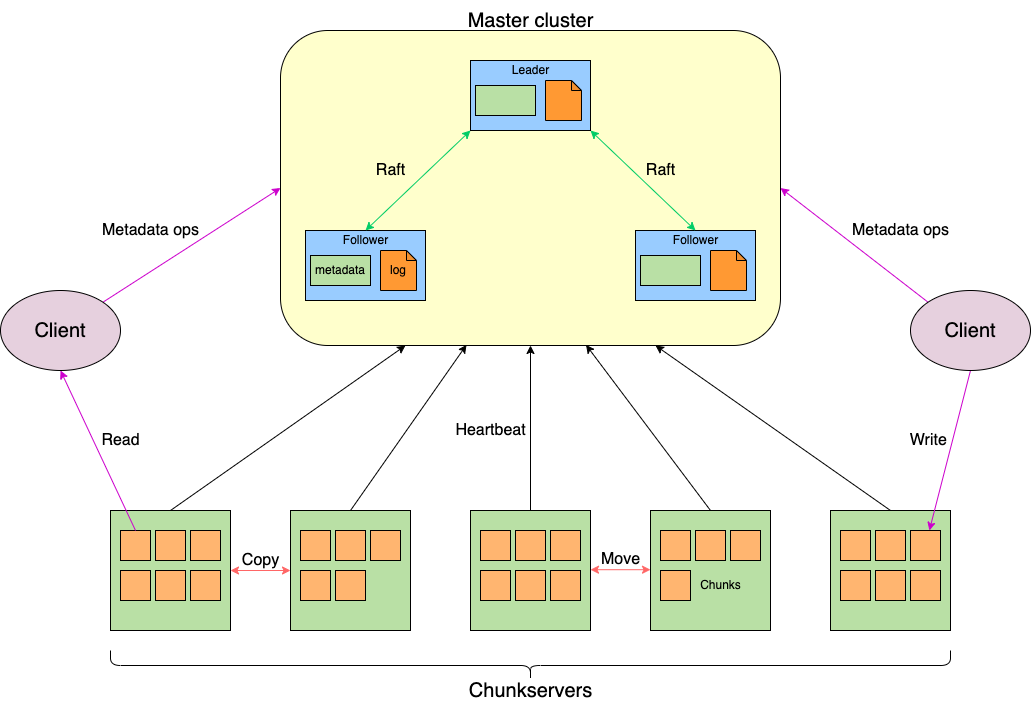

The diagram above was exported from draw.io. Its source (the exported page's mxGraphModel, read from the mxfile embedded in the PNG):
<mxGraphModel dx="1371" dy="880" grid="1" gridSize="10" guides="1" tooltips="1" connect="1" arrows="1" fold="1" page="1" pageScale="1" pageWidth="827" pageHeight="1169" math="0" shadow="0">
  <root>
    <mxCell id="0" />
    <mxCell id="1" parent="0" />
    <mxCell id="KptvB2DsQzEx3fyyaa2G-2" value="" style="group" parent="1" vertex="1" connectable="0">
      <mxGeometry x="140" y="630" width="840" height="210" as="geometry" />
    </mxCell>
    <mxCell id="KptvB2DsQzEx3fyyaa2G-3" value="" style="rounded=0;whiteSpace=wrap;html=1;fillColor=#B9E0A5;" parent="KptvB2DsQzEx3fyyaa2G-2" diagramCategory="general" diagramName="Rectangle" vertex="1">
      <mxGeometry x="540" width="120" height="120" as="geometry" />
    </mxCell>
    <mxCell id="KptvB2DsQzEx3fyyaa2G-4" value="" style="rounded=0;whiteSpace=wrap;html=1;fillColor=#B9E0A5;" parent="KptvB2DsQzEx3fyyaa2G-2" diagramCategory="general" diagramName="Rectangle" vertex="1">
      <mxGeometry x="360" width="120" height="120" as="geometry" />
    </mxCell>
    <mxCell id="KptvB2DsQzEx3fyyaa2G-5" value="" style="rounded=0;whiteSpace=wrap;html=1;fillColor=#B9E0A5;" parent="KptvB2DsQzEx3fyyaa2G-2" diagramCategory="general" diagramName="Rectangle" vertex="1">
      <mxGeometry width="120" height="120" as="geometry" />
    </mxCell>
    <mxCell id="KptvB2DsQzEx3fyyaa2G-6" value="" style="rounded=0;whiteSpace=wrap;html=1;fillColor=#B9E0A5;" parent="KptvB2DsQzEx3fyyaa2G-2" diagramCategory="general" diagramName="Rectangle" vertex="1">
      <mxGeometry x="180" width="120" height="120" as="geometry" />
    </mxCell>
    <mxCell id="KptvB2DsQzEx3fyyaa2G-7" value="" style="rounded=0;whiteSpace=wrap;html=1;fillColor=#B9E0A5;" parent="KptvB2DsQzEx3fyyaa2G-2" diagramCategory="general" diagramName="Rectangle" vertex="1">
      <mxGeometry x="720" width="120" height="120" as="geometry" />
    </mxCell>
    <mxCell id="KptvB2DsQzEx3fyyaa2G-8" value="" style="shape=curlyBracket;whiteSpace=wrap;html=1;rounded=1;fillColor=#B9E0A5;direction=north;size=0.5;" parent="KptvB2DsQzEx3fyyaa2G-2" vertex="1" diagramName="CurlyBracket" diagramCategory="misc">
      <mxGeometry y="140" width="840" height="30" as="geometry" />
    </mxCell>
    <mxCell id="KptvB2DsQzEx3fyyaa2G-9" value="&lt;font style=&quot;font-size: 20px;&quot;&gt;Chunkservers&lt;/font&gt;" style="text;html=1;align=center;verticalAlign=middle;resizable=0;points=[];autosize=1;" parent="KptvB2DsQzEx3fyyaa2G-2" vertex="1">
      <mxGeometry x="400" y="170" width="40" height="20" as="geometry" />
    </mxCell>
    <mxCell id="KptvB2DsQzEx3fyyaa2G-10" value="" style="rounded=0;whiteSpace=wrap;html=1;fillColor=#FFB570;" parent="KptvB2DsQzEx3fyyaa2G-2" vertex="1" diagramName="Rectangle" diagramCategory="general">
      <mxGeometry x="10" y="20" width="30" height="30" as="geometry" />
    </mxCell>
    <mxCell id="KptvB2DsQzEx3fyyaa2G-11" value="" style="rounded=0;whiteSpace=wrap;html=1;fillColor=#FFB570;" parent="KptvB2DsQzEx3fyyaa2G-2" vertex="1" diagramName="Rectangle" diagramCategory="general">
      <mxGeometry x="45" y="20" width="30" height="30" as="geometry" />
    </mxCell>
    <mxCell id="KptvB2DsQzEx3fyyaa2G-12" value="" style="rounded=0;whiteSpace=wrap;html=1;fillColor=#FFB570;" parent="KptvB2DsQzEx3fyyaa2G-2" vertex="1" diagramName="Rectangle" diagramCategory="general">
      <mxGeometry x="80" y="20" width="30" height="30" as="geometry" />
    </mxCell>
    <mxCell id="KptvB2DsQzEx3fyyaa2G-13" value="" style="rounded=0;whiteSpace=wrap;html=1;fillColor=#FFB570;" parent="KptvB2DsQzEx3fyyaa2G-2" vertex="1" diagramName="Rectangle" diagramCategory="general">
      <mxGeometry x="10" y="60" width="30" height="30" as="geometry" />
    </mxCell>
    <mxCell id="KptvB2DsQzEx3fyyaa2G-14" value="" style="rounded=0;whiteSpace=wrap;html=1;fillColor=#FFB570;" parent="KptvB2DsQzEx3fyyaa2G-2" vertex="1" diagramName="Rectangle" diagramCategory="general">
      <mxGeometry x="45" y="60" width="30" height="30" as="geometry" />
    </mxCell>
    <mxCell id="KptvB2DsQzEx3fyyaa2G-15" value="" style="rounded=0;whiteSpace=wrap;html=1;fillColor=#FFB570;" parent="KptvB2DsQzEx3fyyaa2G-2" vertex="1" diagramName="Rectangle" diagramCategory="general">
      <mxGeometry x="80" y="60" width="30" height="30" as="geometry" />
    </mxCell>
    <mxCell id="KptvB2DsQzEx3fyyaa2G-16" value="" style="rounded=0;whiteSpace=wrap;html=1;fillColor=#FFB570;" parent="KptvB2DsQzEx3fyyaa2G-2" vertex="1" diagramName="Rectangle" diagramCategory="general">
      <mxGeometry x="190" y="20" width="30" height="30" as="geometry" />
    </mxCell>
    <mxCell id="KptvB2DsQzEx3fyyaa2G-17" value="" style="rounded=0;whiteSpace=wrap;html=1;fillColor=#FFB570;" parent="KptvB2DsQzEx3fyyaa2G-2" vertex="1" diagramName="Rectangle" diagramCategory="general">
      <mxGeometry x="225" y="20" width="30" height="30" as="geometry" />
    </mxCell>
    <mxCell id="KptvB2DsQzEx3fyyaa2G-18" value="" style="rounded=0;whiteSpace=wrap;html=1;fillColor=#FFB570;" parent="KptvB2DsQzEx3fyyaa2G-2" vertex="1" diagramName="Rectangle" diagramCategory="general">
      <mxGeometry x="260" y="20" width="30" height="30" as="geometry" />
    </mxCell>
    <mxCell id="KptvB2DsQzEx3fyyaa2G-19" value="" style="rounded=0;whiteSpace=wrap;html=1;fillColor=#FFB570;" parent="KptvB2DsQzEx3fyyaa2G-2" vertex="1" diagramName="Rectangle" diagramCategory="general">
      <mxGeometry x="190" y="60" width="30" height="30" as="geometry" />
    </mxCell>
    <mxCell id="KptvB2DsQzEx3fyyaa2G-20" value="" style="rounded=0;whiteSpace=wrap;html=1;fillColor=#FFB570;" parent="KptvB2DsQzEx3fyyaa2G-2" vertex="1" diagramName="Rectangle" diagramCategory="general">
      <mxGeometry x="225" y="60" width="30" height="30" as="geometry" />
    </mxCell>
    <mxCell id="KptvB2DsQzEx3fyyaa2G-21" value="" style="rounded=0;whiteSpace=wrap;html=1;fillColor=#FFB570;" parent="KptvB2DsQzEx3fyyaa2G-2" vertex="1" diagramName="Rectangle" diagramCategory="general">
      <mxGeometry x="370" y="20" width="30" height="30" as="geometry" />
    </mxCell>
    <mxCell id="KptvB2DsQzEx3fyyaa2G-22" value="" style="rounded=0;whiteSpace=wrap;html=1;fillColor=#FFB570;" parent="KptvB2DsQzEx3fyyaa2G-2" vertex="1" diagramName="Rectangle" diagramCategory="general">
      <mxGeometry x="405" y="20" width="30" height="30" as="geometry" />
    </mxCell>
    <mxCell id="KptvB2DsQzEx3fyyaa2G-23" value="" style="rounded=0;whiteSpace=wrap;html=1;fillColor=#FFB570;" parent="KptvB2DsQzEx3fyyaa2G-2" vertex="1" diagramName="Rectangle" diagramCategory="general">
      <mxGeometry x="440" y="20" width="30" height="30" as="geometry" />
    </mxCell>
    <mxCell id="KptvB2DsQzEx3fyyaa2G-24" value="" style="rounded=0;whiteSpace=wrap;html=1;fillColor=#FFB570;" parent="KptvB2DsQzEx3fyyaa2G-2" vertex="1" diagramName="Rectangle" diagramCategory="general">
      <mxGeometry x="370" y="60" width="30" height="30" as="geometry" />
    </mxCell>
    <mxCell id="KptvB2DsQzEx3fyyaa2G-25" value="" style="rounded=0;whiteSpace=wrap;html=1;fillColor=#FFB570;" parent="KptvB2DsQzEx3fyyaa2G-2" vertex="1" diagramName="Rectangle" diagramCategory="general">
      <mxGeometry x="405" y="60" width="30" height="30" as="geometry" />
    </mxCell>
    <mxCell id="KptvB2DsQzEx3fyyaa2G-26" value="" style="rounded=0;whiteSpace=wrap;html=1;fillColor=#FFB570;" parent="KptvB2DsQzEx3fyyaa2G-2" vertex="1" diagramName="Rectangle" diagramCategory="general">
      <mxGeometry x="440" y="60" width="30" height="30" as="geometry" />
    </mxCell>
    <mxCell id="KptvB2DsQzEx3fyyaa2G-27" value="" style="rounded=0;whiteSpace=wrap;html=1;fillColor=#FFB570;" parent="KptvB2DsQzEx3fyyaa2G-2" vertex="1" diagramName="Rectangle" diagramCategory="general">
      <mxGeometry x="550" y="20" width="30" height="30" as="geometry" />
    </mxCell>
    <mxCell id="KptvB2DsQzEx3fyyaa2G-28" value="" style="rounded=0;whiteSpace=wrap;html=1;fillColor=#FFB570;" parent="KptvB2DsQzEx3fyyaa2G-2" vertex="1" diagramName="Rectangle" diagramCategory="general">
      <mxGeometry x="585" y="20" width="30" height="30" as="geometry" />
    </mxCell>
    <mxCell id="KptvB2DsQzEx3fyyaa2G-29" value="" style="rounded=0;whiteSpace=wrap;html=1;fillColor=#FFB570;" parent="KptvB2DsQzEx3fyyaa2G-2" vertex="1" diagramName="Rectangle" diagramCategory="general">
      <mxGeometry x="620" y="20" width="30" height="30" as="geometry" />
    </mxCell>
    <mxCell id="KptvB2DsQzEx3fyyaa2G-30" value="" style="rounded=0;whiteSpace=wrap;html=1;fillColor=#FFB570;" parent="KptvB2DsQzEx3fyyaa2G-2" vertex="1" diagramName="Rectangle" diagramCategory="general">
      <mxGeometry x="550" y="60" width="30" height="30" as="geometry" />
    </mxCell>
    <mxCell id="KptvB2DsQzEx3fyyaa2G-31" value="" style="rounded=0;whiteSpace=wrap;html=1;fillColor=#FFB570;" parent="KptvB2DsQzEx3fyyaa2G-2" vertex="1" diagramName="Rectangle" diagramCategory="general">
      <mxGeometry x="730" y="20" width="30" height="30" as="geometry" />
    </mxCell>
    <mxCell id="KptvB2DsQzEx3fyyaa2G-32" value="" style="rounded=0;whiteSpace=wrap;html=1;fillColor=#FFB570;" parent="KptvB2DsQzEx3fyyaa2G-2" vertex="1" diagramName="Rectangle" diagramCategory="general">
      <mxGeometry x="765" y="20" width="30" height="30" as="geometry" />
    </mxCell>
    <mxCell id="KptvB2DsQzEx3fyyaa2G-33" value="" style="rounded=0;whiteSpace=wrap;html=1;fillColor=#FFB570;" parent="KptvB2DsQzEx3fyyaa2G-2" vertex="1" diagramName="Rectangle" diagramCategory="general">
      <mxGeometry x="800" y="20" width="30" height="30" as="geometry" />
    </mxCell>
    <mxCell id="KptvB2DsQzEx3fyyaa2G-34" value="" style="rounded=0;whiteSpace=wrap;html=1;fillColor=#FFB570;" parent="KptvB2DsQzEx3fyyaa2G-2" vertex="1" diagramName="Rectangle" diagramCategory="general">
      <mxGeometry x="730" y="60" width="30" height="30" as="geometry" />
    </mxCell>
    <mxCell id="KptvB2DsQzEx3fyyaa2G-35" value="" style="rounded=0;whiteSpace=wrap;html=1;fillColor=#FFB570;" parent="KptvB2DsQzEx3fyyaa2G-2" vertex="1" diagramName="Rectangle" diagramCategory="general">
      <mxGeometry x="765" y="60" width="30" height="30" as="geometry" />
    </mxCell>
    <mxCell id="KptvB2DsQzEx3fyyaa2G-36" value="" style="rounded=0;whiteSpace=wrap;html=1;fillColor=#FFB570;" parent="KptvB2DsQzEx3fyyaa2G-2" vertex="1" diagramName="Rectangle" diagramCategory="general">
      <mxGeometry x="800" y="60" width="30" height="30" as="geometry" />
    </mxCell>
    <mxCell id="KptvB2DsQzEx3fyyaa2G-37" value="Chunks" style="text;html=1;align=center;verticalAlign=middle;resizable=0;points=[];autosize=1;" parent="KptvB2DsQzEx3fyyaa2G-2" vertex="1">
      <mxGeometry x="590" y="65" width="40" height="20" as="geometry" />
    </mxCell>
    <mxCell id="KptvB2DsQzEx3fyyaa2G-38" value="&lt;font style=&quot;font-size: 16px;&quot;&gt;Copy&lt;/font&gt;" style="text;html=1;align=center;verticalAlign=middle;resizable=0;points=[];autosize=1;" parent="KptvB2DsQzEx3fyyaa2G-2" vertex="1">
      <mxGeometry x="130" y="40" width="40" height="20" as="geometry" />
    </mxCell>
    <mxCell id="KptvB2DsQzEx3fyyaa2G-39" value="&lt;font style=&quot;font-size: 16px;&quot;&gt;Move&lt;/font&gt;" style="text;html=1;align=center;verticalAlign=middle;resizable=0;points=[];autosize=1;" parent="KptvB2DsQzEx3fyyaa2G-2" vertex="1">
      <mxGeometry x="490" y="39.210000000000036" width="40" height="20" as="geometry" />
    </mxCell>
    <mxCell id="KptvB2DsQzEx3fyyaa2G-40" value="" style="endArrow=classic;startArrow=classic;html=1;strokeColor=#FF6666;" parent="KptvB2DsQzEx3fyyaa2G-2" edge="1" diagramName="BidirectionalConnector" diagramCategory="general">
      <mxGeometry width="50" height="50" relative="1" as="geometry">
        <mxPoint x="480" y="59.210000000000036" as="sourcePoint" />
        <mxPoint x="540" y="59.210000000000036" as="targetPoint" />
      </mxGeometry>
    </mxCell>
    <mxCell id="KptvB2DsQzEx3fyyaa2G-41" value="" style="group" parent="1" vertex="1" connectable="0">
      <mxGeometry x="310" y="150" width="500" height="315" as="geometry" />
    </mxCell>
    <mxCell id="KptvB2DsQzEx3fyyaa2G-42" value="" style="rounded=1;whiteSpace=wrap;html=1;fillColor=#FFFFCC;" parent="KptvB2DsQzEx3fyyaa2G-41" diagramCategory="general" diagramName="RoundedRectangle" vertex="1">
      <mxGeometry width="500" height="315" as="geometry" />
    </mxCell>
    <mxCell id="KptvB2DsQzEx3fyyaa2G-43" value="" style="rounded=0;whiteSpace=wrap;html=1;fillColor=#99CCFF;" parent="KptvB2DsQzEx3fyyaa2G-41" diagramCategory="general" diagramName="Rectangle" vertex="1">
      <mxGeometry x="355" y="200" width="120" height="70" as="geometry" />
    </mxCell>
    <mxCell id="KptvB2DsQzEx3fyyaa2G-44" value="" style="rounded=0;whiteSpace=wrap;html=1;fillColor=#99CCFF;" parent="KptvB2DsQzEx3fyyaa2G-41" diagramCategory="general" diagramName="Rectangle" vertex="1">
      <mxGeometry x="25" y="200" width="120" height="70" as="geometry" />
    </mxCell>
    <mxCell id="KptvB2DsQzEx3fyyaa2G-45" value="" style="rounded=0;whiteSpace=wrap;html=1;fillColor=#99CCFF;" parent="KptvB2DsQzEx3fyyaa2G-41" diagramCategory="general" diagramName="Rectangle" vertex="1">
      <mxGeometry x="190" y="30" width="120" height="70" as="geometry" />
    </mxCell>
    <mxCell id="KptvB2DsQzEx3fyyaa2G-46" value="" style="endArrow=classic;startArrow=classic;html=1;entryX=0;entryY=1;entryDx=0;entryDy=0;exitX=0.5;exitY=0;exitDx=0;exitDy=0;strokeColor=#00CC66;" parent="KptvB2DsQzEx3fyyaa2G-41" source="KptvB2DsQzEx3fyyaa2G-44" target="KptvB2DsQzEx3fyyaa2G-45" edge="1" diagramName="BidirectionalConnector" diagramCategory="general">
      <mxGeometry width="50" height="50" relative="1" as="geometry">
        <mxPoint x="300" y="310" as="sourcePoint" />
        <mxPoint x="350" y="260" as="targetPoint" />
      </mxGeometry>
    </mxCell>
    <mxCell id="KptvB2DsQzEx3fyyaa2G-47" value="" style="endArrow=classic;startArrow=classic;html=1;entryX=1;entryY=1;entryDx=0;entryDy=0;exitX=0.5;exitY=0;exitDx=0;exitDy=0;strokeColor=#00CC66;" parent="KptvB2DsQzEx3fyyaa2G-41" source="KptvB2DsQzEx3fyyaa2G-43" target="KptvB2DsQzEx3fyyaa2G-45" edge="1" diagramName="BidirectionalConnector" diagramCategory="general">
      <mxGeometry width="50" height="50" relative="1" as="geometry">
        <mxPoint x="95" y="240" as="sourcePoint" />
        <mxPoint x="200" y="100" as="targetPoint" />
      </mxGeometry>
    </mxCell>
    <mxCell id="KptvB2DsQzEx3fyyaa2G-48" value="&lt;font style=&quot;font-size: 16px;&quot;&gt;Raft&lt;/font&gt;" style="text;html=1;align=center;verticalAlign=middle;resizable=0;points=[];autosize=1;" parent="KptvB2DsQzEx3fyyaa2G-41" vertex="1">
      <mxGeometry x="360" y="130" width="40" height="20" as="geometry" />
    </mxCell>
    <mxCell id="KptvB2DsQzEx3fyyaa2G-49" value="&lt;font style=&quot;font-size: 16px;&quot;&gt;Raft&lt;/font&gt;" style="text;html=1;align=center;verticalAlign=middle;resizable=0;points=[];autosize=1;" parent="KptvB2DsQzEx3fyyaa2G-41" vertex="1">
      <mxGeometry x="90" y="130" width="40" height="20" as="geometry" />
    </mxCell>
    <mxCell id="KptvB2DsQzEx3fyyaa2G-50" value="metadata" style="rounded=0;whiteSpace=wrap;html=1;fillColor=#B9E0A5;" parent="KptvB2DsQzEx3fyyaa2G-41" vertex="1" diagramName="Rectangle" diagramCategory="general">
      <mxGeometry x="30" y="225" width="60" height="30" as="geometry" />
    </mxCell>
    <mxCell id="KptvB2DsQzEx3fyyaa2G-51" value="Follower" style="text;html=1;align=center;verticalAlign=middle;resizable=0;points=[];autosize=1;" parent="KptvB2DsQzEx3fyyaa2G-41" vertex="1">
      <mxGeometry x="65" y="200" width="40" height="20" as="geometry" />
    </mxCell>
    <mxCell id="KptvB2DsQzEx3fyyaa2G-52" value="" style="rounded=0;whiteSpace=wrap;html=1;fillColor=#B9E0A5;" parent="KptvB2DsQzEx3fyyaa2G-41" vertex="1" diagramName="Rectangle" diagramCategory="general">
      <mxGeometry x="360" y="225" width="60" height="30" as="geometry" />
    </mxCell>
    <mxCell id="KptvB2DsQzEx3fyyaa2G-53" value="Follower" style="text;html=1;align=center;verticalAlign=middle;resizable=0;points=[];autosize=1;" parent="KptvB2DsQzEx3fyyaa2G-41" vertex="1">
      <mxGeometry x="395" y="200" width="40" height="20" as="geometry" />
    </mxCell>
    <mxCell id="KptvB2DsQzEx3fyyaa2G-54" value="Leader" style="text;html=1;align=center;verticalAlign=middle;resizable=0;points=[];autosize=1;" parent="KptvB2DsQzEx3fyyaa2G-41" vertex="1">
      <mxGeometry x="230" y="30" width="40" height="20" as="geometry" />
    </mxCell>
    <mxCell id="KptvB2DsQzEx3fyyaa2G-55" value="" style="rounded=0;whiteSpace=wrap;html=1;fillColor=#B9E0A5;" parent="KptvB2DsQzEx3fyyaa2G-41" vertex="1" diagramName="Rectangle" diagramCategory="general">
      <mxGeometry x="195" y="55" width="60" height="30" as="geometry" />
    </mxCell>
    <mxCell id="KptvB2DsQzEx3fyyaa2G-56" value="log" style="shape=note;whiteSpace=wrap;html=1;backgroundOutline=1;darkOpacity=0.05;fillColor=#FF9933;size=10;" parent="KptvB2DsQzEx3fyyaa2G-41" vertex="1" diagramName="Note" diagramCategory="general">
      <mxGeometry x="100" y="220" width="36" height="40" as="geometry" />
    </mxCell>
    <mxCell id="KptvB2DsQzEx3fyyaa2G-57" value="" style="shape=note;whiteSpace=wrap;html=1;backgroundOutline=1;darkOpacity=0.05;fillColor=#FF9933;size=10;" parent="KptvB2DsQzEx3fyyaa2G-41" vertex="1" diagramName="Note" diagramCategory="general">
      <mxGeometry x="430" y="220" width="36" height="40" as="geometry" />
    </mxCell>
    <mxCell id="KptvB2DsQzEx3fyyaa2G-58" value="" style="shape=note;whiteSpace=wrap;html=1;backgroundOutline=1;darkOpacity=0.05;fillColor=#FF9933;size=10;" parent="KptvB2DsQzEx3fyyaa2G-41" vertex="1" diagramName="Note" diagramCategory="general">
      <mxGeometry x="265" y="50" width="36" height="40" as="geometry" />
    </mxCell>
    <mxCell id="KptvB2DsQzEx3fyyaa2G-59" style="rounded=0;orthogonalLoop=1;jettySize=auto;html=1;exitX=1;exitY=0;exitDx=0;exitDy=0;entryX=0;entryY=0.5;entryDx=0;entryDy=0;strokeColor=#CC00CC;" parent="1" source="KptvB2DsQzEx3fyyaa2G-60" target="KptvB2DsQzEx3fyyaa2G-42" edge="1">
      <mxGeometry relative="1" as="geometry" />
    </mxCell>
    <mxCell id="KptvB2DsQzEx3fyyaa2G-60" value="&lt;font style=&quot;font-size: 20px;&quot;&gt;Client&lt;/font&gt;" style="ellipse;whiteSpace=wrap;html=1;fillColor=#E6D0DE;" parent="1" vertex="1" diagramName="oval" diagramCategory="general">
      <mxGeometry x="30" y="410" width="120" height="80" as="geometry" />
    </mxCell>
    <mxCell id="KptvB2DsQzEx3fyyaa2G-61" value="" style="group" parent="1" vertex="1" connectable="0">
      <mxGeometry x="500" y="540" width="40" height="20" as="geometry" />
    </mxCell>
    <mxCell id="KptvB2DsQzEx3fyyaa2G-62" value="&lt;font style=&quot;font-size: 16px;&quot;&gt;Heartbeat&lt;/font&gt;" style="text;html=1;align=center;verticalAlign=middle;resizable=0;points=[];autosize=1;" parent="KptvB2DsQzEx3fyyaa2G-61" vertex="1">
      <mxGeometry width="40" height="20" as="geometry" />
    </mxCell>
    <mxCell id="KptvB2DsQzEx3fyyaa2G-63" value="" style="endArrow=classic;html=1;exitX=0.5;exitY=0;exitDx=0;exitDy=0;entryX=0.5;entryY=1;entryDx=0;entryDy=0;" parent="1" source="KptvB2DsQzEx3fyyaa2G-4" target="KptvB2DsQzEx3fyyaa2G-42" edge="1" diagramName="DirectionalConnector" diagramCategory="general">
      <mxGeometry width="50" height="50" relative="1" as="geometry">
        <mxPoint x="240.00000000000023" y="670" as="sourcePoint" />
        <mxPoint x="475" y="505" as="targetPoint" />
      </mxGeometry>
    </mxCell>
    <mxCell id="KptvB2DsQzEx3fyyaa2G-64" style="edgeStyle=none;rounded=0;orthogonalLoop=1;jettySize=auto;html=1;exitX=0.5;exitY=0;exitDx=0;exitDy=0;entryX=0.5;entryY=1;entryDx=0;entryDy=0;strokeColor=#CC00CC;" parent="1" source="KptvB2DsQzEx3fyyaa2G-10" target="KptvB2DsQzEx3fyyaa2G-60" edge="1">
      <mxGeometry relative="1" as="geometry" />
    </mxCell>
    <mxCell id="KptvB2DsQzEx3fyyaa2G-65" value="" style="endArrow=classic;startArrow=classic;html=1;strokeColor=#FF6666;" parent="1" target="KptvB2DsQzEx3fyyaa2G-6" edge="1" diagramName="BidirectionalConnector" diagramCategory="general">
      <mxGeometry width="50" height="50" relative="1" as="geometry">
        <mxPoint x="260" y="690" as="sourcePoint" />
        <mxPoint x="450" y="580" as="targetPoint" />
      </mxGeometry>
    </mxCell>
    <mxCell id="KptvB2DsQzEx3fyyaa2G-66" style="edgeStyle=none;rounded=0;orthogonalLoop=1;jettySize=auto;html=1;exitX=0;exitY=0;exitDx=0;exitDy=0;entryX=1;entryY=0.5;entryDx=0;entryDy=0;strokeColor=#CC00CC;" parent="1" source="KptvB2DsQzEx3fyyaa2G-68" target="KptvB2DsQzEx3fyyaa2G-42" edge="1">
      <mxGeometry relative="1" as="geometry" />
    </mxCell>
    <mxCell id="KptvB2DsQzEx3fyyaa2G-67" style="edgeStyle=none;rounded=0;orthogonalLoop=1;jettySize=auto;html=1;exitX=0.5;exitY=1;exitDx=0;exitDy=0;strokeColor=#CC00CC;" parent="1" source="KptvB2DsQzEx3fyyaa2G-68" target="KptvB2DsQzEx3fyyaa2G-33" edge="1">
      <mxGeometry relative="1" as="geometry" />
    </mxCell>
    <mxCell id="KptvB2DsQzEx3fyyaa2G-68" value="&lt;font style=&quot;font-size: 20px;&quot;&gt;Client&lt;/font&gt;" style="ellipse;whiteSpace=wrap;html=1;fillColor=#E6D0DE;" parent="1" vertex="1" diagramName="oval" diagramCategory="general">
      <mxGeometry x="940" y="410" width="120" height="80" as="geometry" />
    </mxCell>
    <mxCell id="KptvB2DsQzEx3fyyaa2G-69" value="&lt;font style=&quot;font-size: 16px;&quot;&gt;Read&lt;/font&gt;" style="text;html=1;align=center;verticalAlign=middle;resizable=0;points=[];autosize=1;" parent="1" vertex="1">
      <mxGeometry x="130" y="550" width="40" height="20" as="geometry" />
    </mxCell>
    <mxCell id="KptvB2DsQzEx3fyyaa2G-70" value="&lt;font style=&quot;font-size: 16px;&quot;&gt;Write &lt;/font&gt;" style="text;html=1;align=center;verticalAlign=middle;resizable=0;points=[];autosize=1;" parent="1" vertex="1">
      <mxGeometry x="940" y="550" width="40" height="20" as="geometry" />
    </mxCell>
    <mxCell id="KptvB2DsQzEx3fyyaa2G-71" value="&lt;font style=&quot;font-size: 16px;&quot;&gt;Metadata ops&lt;/font&gt;" style="text;html=1;align=center;verticalAlign=middle;resizable=0;points=[];autosize=1;" parent="1" vertex="1">
      <mxGeometry x="160" y="340" width="40" height="20" as="geometry" />
    </mxCell>
    <mxCell id="KptvB2DsQzEx3fyyaa2G-72" value="&lt;font style=&quot;font-size: 16px;&quot;&gt;Metadata ops&lt;/font&gt;" style="text;html=1;align=center;verticalAlign=middle;resizable=0;points=[];autosize=1;" parent="1" vertex="1">
      <mxGeometry x="910" y="340" width="40" height="20" as="geometry" />
    </mxCell>
    <mxCell id="KptvB2DsQzEx3fyyaa2G-73" style="edgeStyle=none;rounded=0;orthogonalLoop=1;jettySize=auto;html=1;exitX=0.5;exitY=0;exitDx=0;exitDy=0;entryX=0.25;entryY=1;entryDx=0;entryDy=0;strokeColor=#000000;" parent="1" source="KptvB2DsQzEx3fyyaa2G-5" target="KptvB2DsQzEx3fyyaa2G-42" edge="1">
      <mxGeometry relative="1" as="geometry" />
    </mxCell>
    <mxCell id="KptvB2DsQzEx3fyyaa2G-74" style="edgeStyle=none;rounded=0;orthogonalLoop=1;jettySize=auto;html=1;exitX=0.5;exitY=0;exitDx=0;exitDy=0;entryX=0.372;entryY=0.998;entryDx=0;entryDy=0;entryPerimeter=0;strokeColor=#000000;" parent="1" source="KptvB2DsQzEx3fyyaa2G-6" target="KptvB2DsQzEx3fyyaa2G-42" edge="1">
      <mxGeometry relative="1" as="geometry" />
    </mxCell>
    <mxCell id="KptvB2DsQzEx3fyyaa2G-75" style="edgeStyle=none;rounded=0;orthogonalLoop=1;jettySize=auto;html=1;exitX=0.5;exitY=0;exitDx=0;exitDy=0;entryX=0.75;entryY=1;entryDx=0;entryDy=0;strokeColor=#000000;" parent="1" source="KptvB2DsQzEx3fyyaa2G-7" target="KptvB2DsQzEx3fyyaa2G-42" edge="1">
      <mxGeometry relative="1" as="geometry" />
    </mxCell>
    <mxCell id="KptvB2DsQzEx3fyyaa2G-76" style="edgeStyle=none;rounded=0;orthogonalLoop=1;jettySize=auto;html=1;exitX=0.5;exitY=0;exitDx=0;exitDy=0;entryX=0.611;entryY=0.998;entryDx=0;entryDy=0;entryPerimeter=0;strokeColor=#000000;" parent="1" source="KptvB2DsQzEx3fyyaa2G-3" target="KptvB2DsQzEx3fyyaa2G-42" edge="1">
      <mxGeometry relative="1" as="geometry" />
    </mxCell>
    <mxCell id="GsigjwpjIqBQJ87QRwqd-1" value="&lt;font style=&quot;font-size: 20px;&quot;&gt;Master cluster&lt;/font&gt;" style="text;html=1;align=center;verticalAlign=middle;resizable=0;points=[];autosize=1;strokeColor=none;fillColor=none;" vertex="1" parent="1">
      <mxGeometry x="485" y="120" width="150" height="40" as="geometry" />
    </mxCell>
  </root>
</mxGraphModel>